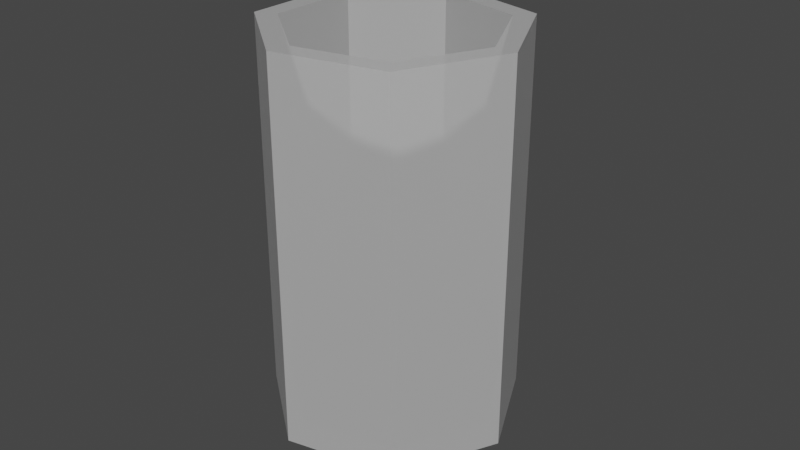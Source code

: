 # Source: Glass.blend  (saved by Blender 2.80.75; exported with 4.5.12 LTS)
import bpy
from mathutils import Matrix  # noqa: F401  (used for matrix-valued properties, if any)

bpy.ops.wm.read_factory_settings(use_empty=True)
scene = bpy.context.scene
scene.name = 'Scene'

# ---- materials (node trees are filled in below, after node groups)
mat_material = bpy.data.materials.new('Material')
mat_material.use_transparent_shadow = False

# ---- material node trees
mat_material.use_nodes = True; mat_material.node_tree.nodes.clear()
_N = mat_material.node_tree.nodes; _L = mat_material.node_tree.links
n0 = _N.new('ShaderNodeOutputMaterial'); n0.name = 'Material Output'; n0.location = (300, 300)
n1 = _N.new('ShaderNodeBsdfPrincipled'); n1.name = 'Principled BSDF'; n1.location = (10, 300)
n1.distribution = 'GGX'
n1.subsurface_method = 'BURLEY'
n1.inputs[3].default_value = 1.45
n1.inputs[4].default_value = 0.5
n1.inputs[27].default_value = (0.0, 0.0, 0.0, 1.0)
n1.inputs[28].default_value = 1.0
_L.new(n1.outputs[0], n0.inputs[0])
n0.is_active_output = True

# ---- world
world_world = bpy.data.worlds.new('World'); scene.world = world_world
world_world.use_nodes = True; world_world.node_tree.nodes.clear()
_N = world_world.node_tree.nodes; _L = world_world.node_tree.links
n0 = _N.new('ShaderNodeOutputWorld'); n0.name = 'World Output'; n0.location = (300, 300)
n1 = _N.new('ShaderNodeBackground'); n1.name = 'Background'; n1.location = (10, 300)
n1.inputs[0].default_value = (0.05088, 0.05088, 0.05088, 1.0)
_L.new(n1.outputs[0], n0.inputs[0])
n0.is_active_output = True
world_world.color = (0.05088, 0.05088, 0.05088)
world_world.use_sun_shadow = False
world_world.sun_shadow_jitter_overblur = 0.0

# ---- meshes
me_mesh = bpy.data.meshes.new('Mesh')
me_mesh.from_pydata([(1.575, 0.0, 0.0), (0.9819, 1.231, 0.0), (-0.3504, 1.535, 0.0), (-1.419, 0.6833, 0.0), (-1.419, -0.6833, 0.0), (-0.3504, -1.535, 0.0), (0.9819, -1.231, 0.0), (1.575, 0.0, 3.937), (0.9819, 1.231, 3.937), (-0.3504, 1.535, 3.937), (-1.419, 0.6833, 3.937), (-1.419, -0.6833, 3.937), (-0.3504, -1.535, 3.937), (0.9819, -1.231, 3.937), (0.7874, 0.0, 0.27), (0.4909, 0.6156, 0.27), (-0.1752, 0.7677, 0.27), (-0.7094, 0.3416, 0.27), (-0.7094, -0.3416, 0.27), (-0.1752, -0.7677, 0.27), (0.4909, -0.6156, 0.27), (1.363, 6.999e-09, 0.1677), (0.85, 1.066, 0.1677), (-0.3033, 1.329, 0.1677), (-1.228, 0.5915, 0.1677), (-1.228, -0.5915, 0.1677), (-0.3033, -1.329, 0.1677), (0.85, -1.066, 0.1677), (1.305, 4.466e-09, 0.5624), (0.8135, 1.02, 0.5624), (-0.2903, 1.272, 0.5624), (-1.176, 0.5661, 0.5624), (-1.176, -0.5661, 0.5624), (-0.2903, -1.272, 0.5624), (0.8135, -1.02, 0.5624), (1.305, 1.005e-08, 3.937), (0.8135, 1.02, 3.937), (-0.2903, 1.272, 3.937), (-1.176, 0.5661, 3.937), (-1.176, -0.5661, 3.937), (-0.2903, -1.272, 3.937), (0.8135, -1.02, 3.937)], [], [(5, 4, 3, 2, 1, 0, 6), (6, 13, 12, 5), (2, 9, 8, 1), (1, 8, 7, 0), (29, 28, 35, 36), (31, 30, 37, 38), (4, 11, 10, 3), (0, 7, 13, 6), (22, 15, 14, 21), (23, 16, 15, 22), (24, 17, 16, 23), (25, 18, 17, 24), (26, 19, 18, 25), (27, 20, 19, 26), (21, 14, 20, 27), (29, 22, 21, 28), (30, 23, 22, 29), (31, 24, 23, 30), (32, 25, 24, 31), (33, 26, 25, 32), (34, 27, 26, 33), (28, 21, 27, 34), (35, 28, 34, 41), (5, 12, 11, 4), (32, 31, 38, 39), (33, 32, 39, 40), (34, 33, 40, 41), (12, 13, 7, 35, 41, 40, 39, 38, 37, 36, 8, 9, 10, 11), (30, 29, 36, 37), (3, 10, 9, 2), (7, 8, 36, 35), (18, 19, 20, 14, 15, 16, 17)])
_uv = me_mesh.uv_layers.new(name='UVChannel_1')
_uv.uv.foreach_set('vector', [0.4643, 0.0, 0.3214, 0.0, 0.1786, 0.0, 0.03571, 0.0, 0.8929, 0.0, 0.75, 0.0, 0.6071, 0.0, 0.6071, 0.0, 0.6071, 1.0, 0.4643, 1.0, 0.4643, 0.0, 0.03571, 0.0, 0.03571, 1.0, -0.1071, 1.0, -0.1071, 0.0, 0.8929, 0.0, 0.8929, 1.0, 0.75, 1.0, 0.75, 0.0, 0.8929, 0.1429, 0.75, 0.1429, 0.75, 1.0, 0.8929, 1.0, 0.1786, 0.1429, 0.03571, 0.1429, 0.03571, 1.0, 0.1786, 1.0, 0.3214, 0.0, 0.3214, 1.0, 0.1786, 1.0, 0.1786, 0.0, 0.75, 0.0, 0.75, 1.0, 0.6071, 1.0, 0.6071, 0.0, 0.8929, 0.0, 0.8929, 0.0, 0.75, 0.0, 0.75, 0.0, 0.03571, 0.0, 0.03571, 0.0, -0.1071, 0.0, -0.1071, 0.0, 0.1786, 0.0, 0.1786, 0.0, 0.03571, 0.0, 0.03571, 0.0, 0.3214, 0.0, 0.3214, 0.0, 0.1786, 0.0, 0.1786, 0.0, 0.4643, 0.0, 0.4643, 0.0, 0.3214, 0.0, 0.3214, 0.0, 0.6071, 0.0, 0.6071, 0.0, 0.4643, 0.0, 0.4643, 0.0, 0.75, 0.0, 0.75, 0.0, 0.6071, 0.0, 0.6071, 0.0, 0.8929, 0.1429, 0.8929, 0.0, 0.75, 0.0, 0.75, 0.1429, 0.03571, 0.1429, 0.03571, 0.0, -0.1071, 0.0, -0.1071, 0.1429, 0.1786, 0.1429, 0.1786, 0.0, 0.03571, 0.0, 0.03571, 0.1429, 0.3214, 0.1429, 0.3214, 0.0, 0.1786, 0.0, 0.1786, 0.1429, 0.4643, 0.1429, 0.4643, 0.0, 0.3214, 0.0, 0.3214, 0.1429, 0.6071, 0.1429, 0.6071, 0.0, 0.4643, 0.0, 0.4643, 0.1429, 0.75, 0.1429, 0.75, 0.0, 0.6071, 0.0, 0.6071, 0.1429, 0.75, 1.0, 0.75, 0.1429, 0.6071, 0.1429, 0.6071, 1.0, 0.4643, 0.0, 0.4643, 1.0, 0.3214, 1.0, 0.3214, 0.0, 0.3214, 0.1429, 0.1786, 0.1429, 0.1786, 1.0, 0.3214, 1.0, 0.4643, 0.1429, 0.3214, 0.1429, 0.3214, 1.0, 0.4643, 1.0, 0.6071, 0.1429, 0.4643, 0.1429, 0.4643, 1.0, 0.6071, 1.0, 0.4643, 1.0, 0.6071, 1.0, 0.75, 1.0, 0.75, 1.0, 0.6071, 1.0, 0.4643, 1.0, 0.3214, 1.0, 0.1786, 1.0, 0.03571, 1.0, -0.1071, 1.0, -0.1071, 1.0, 0.03571, 1.0, 0.1786, 1.0, 0.3214, 1.0, 0.03571, 0.1429, -0.1071, 0.1429, -0.1071, 1.0, 0.03571, 1.0, 0.1786, 0.0, 0.1786, 1.0, 0.03571, 1.0, 0.03571, 0.0, 0.75, 1.0, 0.8929, 1.0, 0.8929, 1.0, 0.75, 1.0, 0.3214, 0.0, 0.4643, 0.0, 0.6071, 0.0, 0.75, 0.0, -0.1071, 0.0, 0.03571, 0.0, 0.1786, 0.0])
me_mesh.materials.append(mat_material)
me_mesh.use_remesh_preserve_volume = False
me_mesh.use_remesh_preserve_attributes = False
me_mesh.use_mirror_vertex_groups = False
me_mesh.update()
me_mesh.normals_split_custom_set([tuple(v) for v in zip(*[iter([0.0, 0.0, -1.0, 0.0, 0.0, -1.0, 0.0, 0.0, -1.0, 0.0, 0.0, -1.0, 0.0, 0.0, -1.0, 0.0, 0.0, -1.0, 0.0, 0.0, -1.0, 0.2225, -0.9749, 0.0, 0.2225, -0.9749, 0.0, 0.2225, -0.9749, 0.0, 0.2225, -0.9749, 0.0, 0.2225, 0.9749, 0.0, 0.2225, 0.9749, 0.0, 0.2225, 0.9749, 0.0, 0.2225, 0.9749, 0.0, 0.901, 0.4339, 0.0, 0.901, 0.4339, 0.0, 0.901, 0.4339, 0.0, 0.901, 0.4339, 0.0, -0.901, -0.4339, 0.0, -0.901, -0.4339, 0.0, -0.901, -0.4339, 0.0, -0.901, -0.4339, 0.0, 0.6235, -0.7818, 0.0, 0.6235, -0.7818, 0.0, 0.6235, -0.7818, 0.0, 0.6235, -0.7818, 0.0, -1.0, -8.863e-08, 0.0, -1.0, -8.863e-08, 0.0, -1.0, -8.863e-08, 0.0, -1.0, -8.863e-08, 0.0, 0.901, -0.4339, 0.0, 0.901, -0.4339, 0.0, 0.901, -0.4339, 0.0, 0.901, -0.4339, 0.0, 0.1742, 0.08391, 0.9811, 0.1742, 0.08391, 0.9811, 0.1742, 0.08391, 0.9811, 0.1742, 0.08391, 0.9811, 0.04303, 0.1885, 0.9811, 0.04303, 0.1885, 0.9811, 0.04303, 0.1885, 0.9811, 0.04303, 0.1885, 0.9811, -0.1206, 0.1512, 0.9811, -0.1206, 0.1512, 0.9811, -0.1206, 0.1512, 0.9811, -0.1206, 0.1512, 0.9811, -0.1934, -3.02e-08, 0.9811, -0.1934, -3.02e-08, 0.9811, -0.1934, -3.02e-08, 0.9811, -0.1934, -3.02e-08, 0.9811, -0.1206, -0.1512, 0.9811, -0.1206, -0.1512, 0.9811, -0.1206, -0.1512, 0.9811, -0.1206, -0.1512, 0.9811, 0.04303, -0.1885, 0.9811, 0.04303, -0.1885, 0.9811, 0.04303, -0.1885, 0.9811, 0.04303, -0.1885, 0.9811, 0.1742, -0.08391, 0.9811, 0.1742, -0.08391, 0.9811, 0.1742, -0.08391, 0.9811, 0.1742, -0.08391, 0.9811, -0.8931, -0.4301, -0.1322, -0.8931, -0.4301, -0.1322, -0.8931, -0.4301, -0.1322, -0.8931, -0.4301, -0.1322, -0.2206, -0.9664, -0.1322, -0.2206, -0.9664, -0.1322, -0.2206, -0.9664, -0.1322, -0.2206, -0.9664, -0.1322, 0.618, -0.775, -0.1322, 0.618, -0.775, -0.1322, 0.618, -0.775, -0.1322, 0.618, -0.775, -0.1322, 0.9912, 1.293e-07, -0.1322, 0.9912, 1.293e-07, -0.1322, 0.9912, 1.293e-07, -0.1322, 0.9912, 1.293e-07, -0.1322, 0.618, 0.775, -0.1322, 0.618, 0.775, -0.1322, 0.618, 0.775, -0.1322, 0.618, 0.775, -0.1322, -0.2206, 0.9664, -0.1322, -0.2206, 0.9664, -0.1322, -0.2206, 0.9664, -0.1322, -0.2206, 0.9664, -0.1322, -0.8931, 0.4301, -0.1322, -0.8931, 0.4301, -0.1322, -0.8931, 0.4301, -0.1322, -0.8931, 0.4301, -0.1322, -0.901, 0.4339, 0.0, -0.901, 0.4339, 0.0, -0.901, 0.4339, 0.0, -0.901, 0.4339, 0.0, -0.6235, -0.7818, 0.0, -0.6235, -0.7818, 0.0, -0.6235, -0.7818, 0.0, -0.6235, -0.7818, 0.0, 1.0, 6.24e-08, 0.0, 1.0, 6.24e-08, 0.0, 1.0, 6.24e-08, 0.0, 1.0, 6.24e-08, 0.0, 0.6235, 0.7818, 0.0, 0.6235, 0.7818, 0.0, 0.6235, 0.7818, 0.0, 0.6235, 0.7818, 0.0, -0.2225, 0.9749, 0.0, -0.2225, 0.9749, 0.0, -0.2225, 0.9749, 0.0, -0.2225, 0.9749, 0.0, 0.0, 0.0, 1.0, 0.0, 0.0, 1.0, 0.0, 0.0, 1.0, 0.0, 0.0, 1.0, 0.0, 0.0, 1.0, 0.0, 0.0, 1.0, 0.0, 0.0, 1.0, 0.0, 0.0, 1.0, 0.0, 0.0, 1.0, 0.0, 0.0, 1.0, 0.0, 0.0, 1.0, 0.0, 0.0, 1.0, 0.0, 0.0, 1.0, 0.0, 0.0, 1.0, -0.2225, -0.9749, 0.0, -0.2225, -0.9749, 0.0, -0.2225, -0.9749, 0.0, -0.2225, -0.9749, 0.0, -0.6235, 0.7818, 0.0, -0.6235, 0.7818, 0.0, -0.6235, 0.7818, 0.0, -0.6235, 0.7818, 0.0, 1.569e-06, 0.0, 1.0, 1.569e-06, 0.0, 1.0, 1.569e-06, 0.0, 1.0, 1.569e-06, 0.0, 1.0, 8.783e-09, 0.0, 1.0, 8.783e-09, 0.0, 1.0, 8.783e-09, 0.0, 1.0, 8.783e-09, 0.0, 1.0, 8.783e-09, 0.0, 1.0, 8.783e-09, 0.0, 1.0, 8.783e-09, 0.0, 1.0])] * 3)])

# ---- objects
ob_cup001 = bpy.data.objects.new('cup001', me_mesh)

# ---- transforms, parenting, visibility, modifiers, constraints
ob_cup001.location = (0.0, 6.056e-09, 0.0)
ob_cup001.scale = (0.0254, 0.0254, 0.03074)
ob_cup001.color = (0.8, 0.8, 0.8, 1.0)
ob_cup001.lineart.crease_threshold = 0.0

# ---- collection membership
scene.collection.objects.link(ob_cup001)

# ---- scene / render settings (as saved in the file)
scene.frame_start = 1; scene.frame_end = 250; scene.frame_set(1)
scene.render.engine = 'BLENDER_EEVEE_NEXT'
scene.render.fps = 30
scene.cycles.use_denoising = False
scene.cycles.samples = 128
scene.cycles.sampling_pattern = 'TABULATED_SOBOL'
scene.cycles.use_adaptive_sampling = False
scene.cycles.use_light_tree = False
scene.eevee.use_gtao = True
scene.eevee.gtao_distance = 10.0
scene.view_settings.view_transform = 'Filmic'
bpy.context.view_layer.update()

# ---- added for rendering (the .blend has no active camera and no usable light): camera, sun
cam_auto = bpy.data.cameras.new('AutoCamera')
cam_auto.lens = 50.0
cam_auto.sensor_width = 36.0
cam_auto.clip_end = 1000.0
ob_auto_camera = bpy.data.objects.new('AutoCamera', cam_auto)
scene.collection.objects.link(ob_auto_camera)
ob_auto_camera.location = (0.187026, -0.222054, 0.208541)
ob_auto_camera.rotation_euler = (1.09748, -7.21219e-08, 0.694738)
scene.camera = ob_auto_camera
light_auto_sun = bpy.data.lights.new('AutoSun', 'SUN')
light_auto_sun.energy = 3.0
light_auto_sun.angle = 0.0523599
ob_auto_sun = bpy.data.objects.new('AutoSun', light_auto_sun)
scene.collection.objects.link(ob_auto_sun)
ob_auto_sun.rotation_euler = (0.872665, 0.174533, 0.523599)
bpy.context.view_layer.update()
